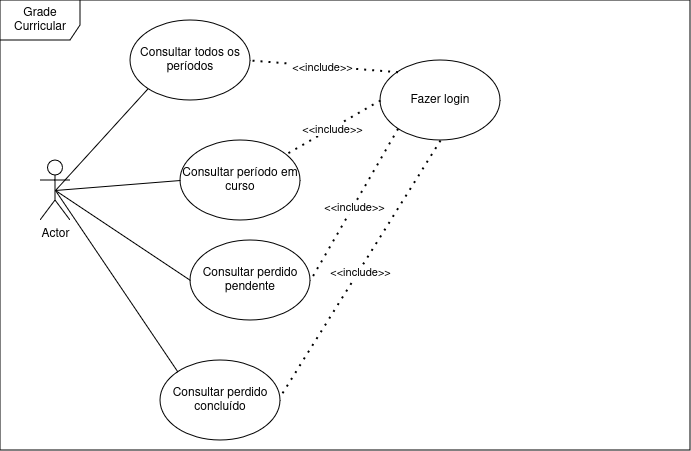

The diagram above was exported from draw.io. Its source (the exported page's mxGraphModel, read from the mxfile embedded in the PNG):
<mxGraphModel dx="1670" dy="782" grid="1" gridSize="10" guides="1" tooltips="1" connect="1" arrows="1" fold="1" page="1" pageScale="1" pageWidth="827" pageHeight="1169" math="0" shadow="0">
  <root>
    <mxCell id="0" />
    <mxCell id="1" parent="0" />
    <mxCell id="L8NmTNONB9PrX9doRxvR-1" value="Actor" style="shape=umlActor;verticalLabelPosition=bottom;verticalAlign=top;html=1;outlineConnect=0;" parent="1" vertex="1">
      <mxGeometry x="40" y="290" width="30" height="60" as="geometry" />
    </mxCell>
    <mxCell id="L8NmTNONB9PrX9doRxvR-2" value="Consultar todos os&lt;div&gt;períodos&lt;/div&gt;" style="ellipse;whiteSpace=wrap;html=1;" parent="1" vertex="1">
      <mxGeometry x="130" y="150" width="120" height="80" as="geometry" />
    </mxCell>
    <mxCell id="L8NmTNONB9PrX9doRxvR-5" value="" style="endArrow=none;html=1;rounded=0;exitX=0.5;exitY=0.5;exitDx=0;exitDy=0;exitPerimeter=0;entryX=0;entryY=1;entryDx=0;entryDy=0;" parent="1" source="L8NmTNONB9PrX9doRxvR-1" target="L8NmTNONB9PrX9doRxvR-2" edge="1">
      <mxGeometry width="50" height="50" relative="1" as="geometry">
        <mxPoint x="210" y="330" as="sourcePoint" />
        <mxPoint x="260" y="280" as="targetPoint" />
      </mxGeometry>
    </mxCell>
    <mxCell id="L8NmTNONB9PrX9doRxvR-6" value="Consultar período em curso" style="ellipse;whiteSpace=wrap;html=1;" parent="1" vertex="1">
      <mxGeometry x="180" y="270" width="120" height="80" as="geometry" />
    </mxCell>
    <mxCell id="L8NmTNONB9PrX9doRxvR-7" value="" style="endArrow=none;html=1;rounded=0;exitX=0.5;exitY=0.5;exitDx=0;exitDy=0;exitPerimeter=0;entryX=0;entryY=0.5;entryDx=0;entryDy=0;" parent="1" source="L8NmTNONB9PrX9doRxvR-1" target="L8NmTNONB9PrX9doRxvR-6" edge="1">
      <mxGeometry width="50" height="50" relative="1" as="geometry">
        <mxPoint x="210" y="330" as="sourcePoint" />
        <mxPoint x="260" y="280" as="targetPoint" />
      </mxGeometry>
    </mxCell>
    <mxCell id="L8NmTNONB9PrX9doRxvR-8" value="Consultar perdido&lt;div&gt;pendente&lt;/div&gt;" style="ellipse;whiteSpace=wrap;html=1;" parent="1" vertex="1">
      <mxGeometry x="190" y="370" width="120" height="80" as="geometry" />
    </mxCell>
    <mxCell id="L8NmTNONB9PrX9doRxvR-9" value="" style="endArrow=none;html=1;rounded=0;exitX=0;exitY=0.5;exitDx=0;exitDy=0;entryX=0.5;entryY=0.5;entryDx=0;entryDy=0;entryPerimeter=0;" parent="1" source="L8NmTNONB9PrX9doRxvR-8" target="L8NmTNONB9PrX9doRxvR-1" edge="1">
      <mxGeometry width="50" height="50" relative="1" as="geometry">
        <mxPoint x="210" y="330" as="sourcePoint" />
        <mxPoint x="260" y="280" as="targetPoint" />
      </mxGeometry>
    </mxCell>
    <mxCell id="L8NmTNONB9PrX9doRxvR-10" value="Consultar perdido&lt;div&gt;concluído&lt;/div&gt;" style="ellipse;whiteSpace=wrap;html=1;" parent="1" vertex="1">
      <mxGeometry x="160" y="490" width="120" height="80" as="geometry" />
    </mxCell>
    <mxCell id="L8NmTNONB9PrX9doRxvR-11" value="" style="endArrow=none;html=1;rounded=0;exitX=0;exitY=0;exitDx=0;exitDy=0;entryX=0.5;entryY=0.5;entryDx=0;entryDy=0;entryPerimeter=0;" parent="1" source="L8NmTNONB9PrX9doRxvR-10" target="L8NmTNONB9PrX9doRxvR-1" edge="1">
      <mxGeometry width="50" height="50" relative="1" as="geometry">
        <mxPoint x="210" y="330" as="sourcePoint" />
        <mxPoint x="260" y="280" as="targetPoint" />
      </mxGeometry>
    </mxCell>
    <mxCell id="L8NmTNONB9PrX9doRxvR-12" value="Fazer login" style="ellipse;whiteSpace=wrap;html=1;" parent="1" vertex="1">
      <mxGeometry x="380" y="190" width="120" height="80" as="geometry" />
    </mxCell>
    <mxCell id="D0-b5oNCJYQ7F8OQtb8z-1" value="" style="endArrow=none;dashed=1;html=1;dashPattern=1 3;strokeWidth=2;rounded=0;entryX=1;entryY=0.5;entryDx=0;entryDy=0;exitX=0.5;exitY=1;exitDx=0;exitDy=0;" parent="1" source="L8NmTNONB9PrX9doRxvR-12" edge="1">
      <mxGeometry width="50" height="50" relative="1" as="geometry">
        <mxPoint x="382" y="294" as="sourcePoint" />
        <mxPoint x="280" y="526" as="targetPoint" />
      </mxGeometry>
    </mxCell>
    <mxCell id="D0-b5oNCJYQ7F8OQtb8z-2" value="&amp;lt;&amp;lt;include&amp;gt;&amp;gt;" style="edgeLabel;html=1;align=center;verticalAlign=middle;resizable=0;points=[];" parent="D0-b5oNCJYQ7F8OQtb8z-1" connectable="0" vertex="1">
      <mxGeometry x="0.023" y="1" relative="1" as="geometry">
        <mxPoint as="offset" />
      </mxGeometry>
    </mxCell>
    <mxCell id="D0-b5oNCJYQ7F8OQtb8z-3" value="" style="endArrow=none;dashed=1;html=1;dashPattern=1 3;strokeWidth=2;rounded=0;entryX=1;entryY=0.5;entryDx=0;entryDy=0;exitX=0;exitY=1;exitDx=0;exitDy=0;" parent="1" source="L8NmTNONB9PrX9doRxvR-12" target="L8NmTNONB9PrX9doRxvR-8" edge="1">
      <mxGeometry width="50" height="50" relative="1" as="geometry">
        <mxPoint x="622" y="268" as="sourcePoint" />
        <mxPoint x="520" y="500" as="targetPoint" />
      </mxGeometry>
    </mxCell>
    <mxCell id="D0-b5oNCJYQ7F8OQtb8z-4" value="&amp;lt;&amp;lt;include&amp;gt;&amp;gt;" style="edgeLabel;html=1;align=center;verticalAlign=middle;resizable=0;points=[];" parent="D0-b5oNCJYQ7F8OQtb8z-3" connectable="0" vertex="1">
      <mxGeometry x="0.023" y="1" relative="1" as="geometry">
        <mxPoint as="offset" />
      </mxGeometry>
    </mxCell>
    <mxCell id="D0-b5oNCJYQ7F8OQtb8z-5" value="" style="endArrow=none;dashed=1;html=1;dashPattern=1 3;strokeWidth=2;rounded=0;exitX=0;exitY=0.5;exitDx=0;exitDy=0;" parent="1" source="L8NmTNONB9PrX9doRxvR-12" target="L8NmTNONB9PrX9doRxvR-6" edge="1">
      <mxGeometry width="50" height="50" relative="1" as="geometry">
        <mxPoint x="408" y="268" as="sourcePoint" />
        <mxPoint x="320" y="420" as="targetPoint" />
      </mxGeometry>
    </mxCell>
    <mxCell id="D0-b5oNCJYQ7F8OQtb8z-6" value="&amp;lt;&amp;lt;include&amp;gt;&amp;gt;" style="edgeLabel;html=1;align=center;verticalAlign=middle;resizable=0;points=[];" parent="D0-b5oNCJYQ7F8OQtb8z-5" connectable="0" vertex="1">
      <mxGeometry x="0.023" y="1" relative="1" as="geometry">
        <mxPoint as="offset" />
      </mxGeometry>
    </mxCell>
    <mxCell id="D0-b5oNCJYQ7F8OQtb8z-7" value="" style="endArrow=none;dashed=1;html=1;dashPattern=1 3;strokeWidth=2;rounded=0;entryX=1;entryY=0.5;entryDx=0;entryDy=0;exitX=0;exitY=0;exitDx=0;exitDy=0;" parent="1" source="L8NmTNONB9PrX9doRxvR-12" target="L8NmTNONB9PrX9doRxvR-2" edge="1">
      <mxGeometry width="50" height="50" relative="1" as="geometry">
        <mxPoint x="418" y="278" as="sourcePoint" />
        <mxPoint x="330" y="430" as="targetPoint" />
      </mxGeometry>
    </mxCell>
    <mxCell id="D0-b5oNCJYQ7F8OQtb8z-8" value="&amp;lt;&amp;lt;include&amp;gt;&amp;gt;" style="edgeLabel;html=1;align=center;verticalAlign=middle;resizable=0;points=[];" parent="D0-b5oNCJYQ7F8OQtb8z-7" connectable="0" vertex="1">
      <mxGeometry x="0.023" y="1" relative="1" as="geometry">
        <mxPoint as="offset" />
      </mxGeometry>
    </mxCell>
    <mxCell id="oZgFyhSUkZz1AJVf9i4i-1" value="Grade Curricular" style="shape=umlFrame;whiteSpace=wrap;html=1;pointerEvents=0;width=80;height=40;" parent="1" vertex="1">
      <mxGeometry y="130" width="690" height="450" as="geometry" />
    </mxCell>
  </root>
</mxGraphModel>